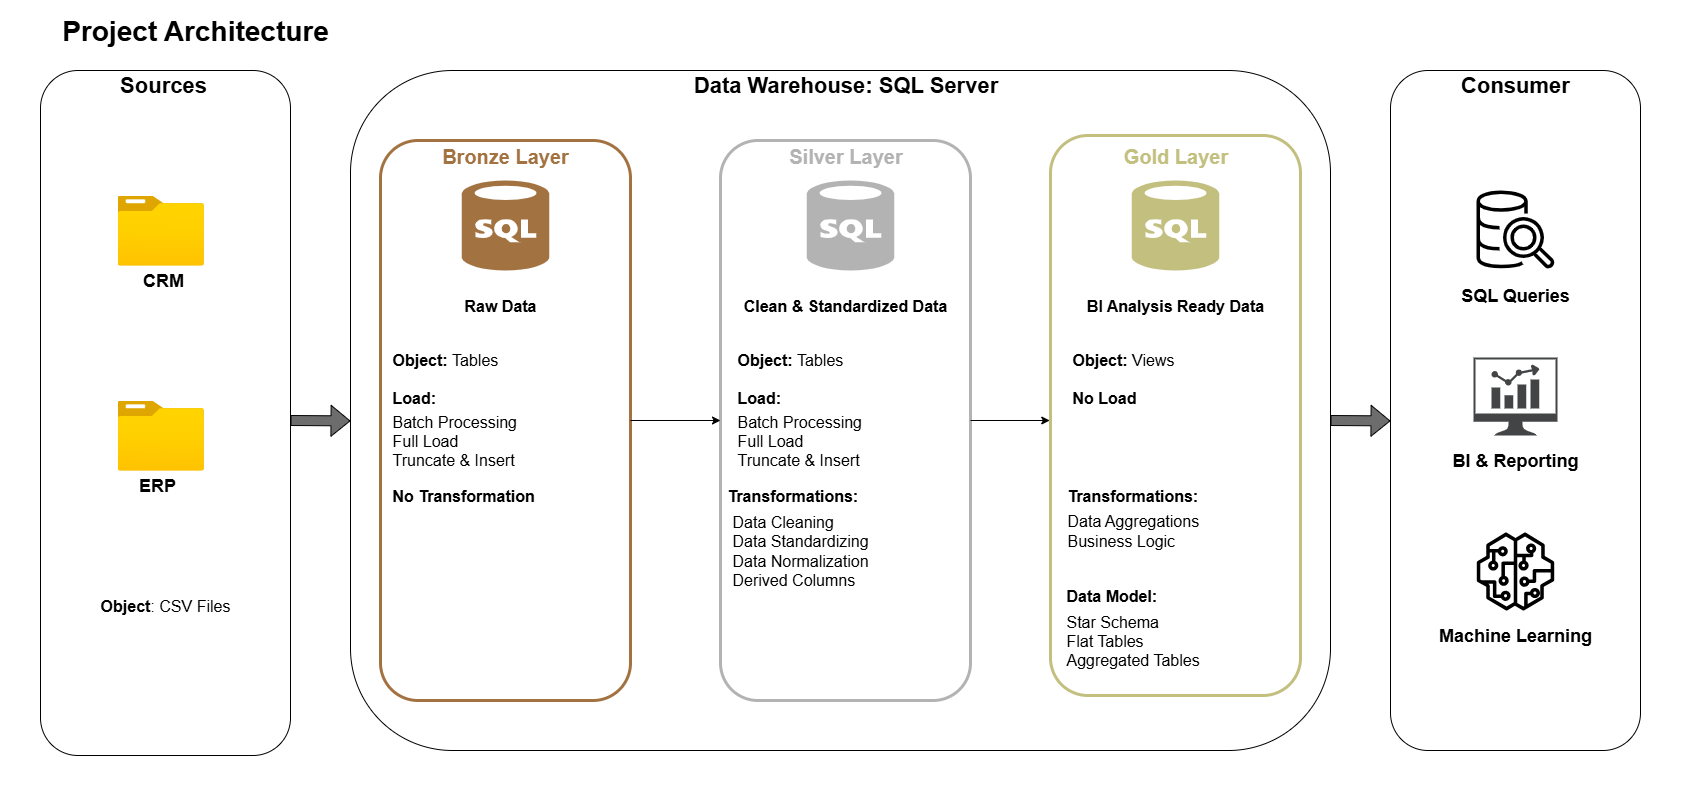

The diagram above was exported from draw.io. Its source (the exported page's mxGraphModel, read from the mxfile embedded in the PNG):
<mxGraphModel dx="1737" dy="1203" grid="1" gridSize="10" guides="1" tooltips="1" connect="1" arrows="1" fold="1" page="1" pageScale="1" pageWidth="1700" pageHeight="850" background="#ffffff" math="0" shadow="0">
  <root>
    <mxCell id="0" />
    <mxCell id="1" parent="0" />
    <mxCell id="0H3SbBZ6qoLGqivDkZ4n-92" value="" style="rounded=0;whiteSpace=wrap;html=1;fillColor=none;strokeColor=#FFFFFF;" vertex="1" parent="1">
      <mxGeometry x="10" y="10" width="1680" height="800" as="geometry" />
    </mxCell>
    <mxCell id="0H3SbBZ6qoLGqivDkZ4n-60" value="" style="rounded=1;whiteSpace=wrap;html=1;glass=0;fillColor=default;" vertex="1" parent="1">
      <mxGeometry x="360" y="80" width="980" height="680" as="geometry" />
    </mxCell>
    <mxCell id="0H3SbBZ6qoLGqivDkZ4n-2" value="&lt;span style=&quot;font-size: 28px;&quot;&gt;&lt;b&gt;Project Architecture&lt;/b&gt;&lt;/span&gt;" style="text;html=1;align=center;verticalAlign=middle;whiteSpace=wrap;rounded=0;" vertex="1" parent="1">
      <mxGeometry x="50" y="20" width="310" height="40" as="geometry" />
    </mxCell>
    <mxCell id="0H3SbBZ6qoLGqivDkZ4n-3" value="" style="rounded=1;whiteSpace=wrap;html=1;glass=0;" vertex="1" parent="1">
      <mxGeometry x="50" y="80" width="250" height="685" as="geometry" />
    </mxCell>
    <mxCell id="0H3SbBZ6qoLGqivDkZ4n-4" value="" style="rounded=1;whiteSpace=wrap;html=1;glass=0;strokeColor=#A27241;strokeWidth=3;" vertex="1" parent="1">
      <mxGeometry x="390" y="150" width="250" height="560" as="geometry" />
    </mxCell>
    <mxCell id="0H3SbBZ6qoLGqivDkZ4n-5" value="" style="rounded=1;whiteSpace=wrap;html=1;glass=0;strokeColor=#B3B3B3;strokeWidth=3;" vertex="1" parent="1">
      <mxGeometry x="730" y="150" width="250" height="560" as="geometry" />
    </mxCell>
    <mxCell id="0H3SbBZ6qoLGqivDkZ4n-6" value="" style="rounded=1;whiteSpace=wrap;html=1;glass=0;strokeColor=#C2BF7F;strokeWidth=3;" vertex="1" parent="1">
      <mxGeometry x="1060" y="145" width="250" height="560" as="geometry" />
    </mxCell>
    <mxCell id="0H3SbBZ6qoLGqivDkZ4n-7" value="" style="image;aspect=fixed;html=1;points=[];align=center;fontSize=12;image=img/lib/azure2/general/Folder_Blank.svg;" vertex="1" parent="1">
      <mxGeometry x="127.21" y="205" width="86.25" height="70" as="geometry" />
    </mxCell>
    <mxCell id="0H3SbBZ6qoLGqivDkZ4n-9" value="&lt;font style=&quot;font-size: 22px;&quot;&gt;&lt;b style=&quot;&quot;&gt;Sources&lt;/b&gt;&lt;/font&gt;" style="text;html=1;align=center;verticalAlign=middle;whiteSpace=wrap;rounded=0;" vertex="1" parent="1">
      <mxGeometry x="143.44999999999996" y="80" width="60" height="30" as="geometry" />
    </mxCell>
    <mxCell id="0H3SbBZ6qoLGqivDkZ4n-10" value="&lt;font style=&quot;color: rgb(162, 114, 65); font-size: 20px;&quot;&gt;&lt;b style=&quot;&quot;&gt;Bronze Layer&lt;/b&gt;&lt;/font&gt;" style="text;html=1;align=center;verticalAlign=middle;whiteSpace=wrap;rounded=0;" vertex="1" parent="1">
      <mxGeometry x="441.25" y="150" width="147.5" height="30" as="geometry" />
    </mxCell>
    <mxCell id="0H3SbBZ6qoLGqivDkZ4n-11" value="&lt;font style=&quot;color: rgb(179, 179, 179); font-size: 20px;&quot;&gt;&lt;b style=&quot;&quot;&gt;Silver Layer&lt;/b&gt;&lt;/font&gt;" style="text;html=1;align=center;verticalAlign=middle;whiteSpace=wrap;rounded=0;" vertex="1" parent="1">
      <mxGeometry x="792.5" y="150" width="125" height="30" as="geometry" />
    </mxCell>
    <mxCell id="0H3SbBZ6qoLGqivDkZ4n-12" value="&lt;font style=&quot;color: rgb(194, 191, 127); font-size: 20px;&quot;&gt;&lt;b style=&quot;&quot;&gt;Gold Layer&lt;/b&gt;&lt;/font&gt;" style="text;html=1;align=center;verticalAlign=middle;whiteSpace=wrap;rounded=0;" vertex="1" parent="1">
      <mxGeometry x="1122.5" y="150" width="125" height="30" as="geometry" />
    </mxCell>
    <mxCell id="0H3SbBZ6qoLGqivDkZ4n-19" value="&lt;font style=&quot;font-size: 18px;&quot;&gt;&lt;b style=&quot;&quot;&gt;CRM&lt;/b&gt;&lt;/font&gt;" style="text;html=1;align=center;verticalAlign=middle;whiteSpace=wrap;rounded=0;" vertex="1" parent="1">
      <mxGeometry x="143.45" y="275" width="60" height="30" as="geometry" />
    </mxCell>
    <mxCell id="0H3SbBZ6qoLGqivDkZ4n-54" value="" style="image;aspect=fixed;html=1;points=[];align=center;fontSize=12;image=img/lib/azure2/general/Folder_Blank.svg;" vertex="1" parent="1">
      <mxGeometry x="127.21" y="410" width="86.25" height="70" as="geometry" />
    </mxCell>
    <mxCell id="0H3SbBZ6qoLGqivDkZ4n-55" value="&lt;font style=&quot;font-size: 18px;&quot;&gt;&lt;b style=&quot;&quot;&gt;ERP&lt;/b&gt;&lt;/font&gt;" style="text;html=1;align=center;verticalAlign=middle;whiteSpace=wrap;rounded=0;" vertex="1" parent="1">
      <mxGeometry x="137.21999999999997" y="480" width="60" height="30" as="geometry" />
    </mxCell>
    <mxCell id="0H3SbBZ6qoLGqivDkZ4n-58" value="" style="rounded=1;whiteSpace=wrap;html=1;glass=0;" vertex="1" parent="1">
      <mxGeometry x="1400" y="80" width="250" height="680" as="geometry" />
    </mxCell>
    <mxCell id="0H3SbBZ6qoLGqivDkZ4n-59" value="&lt;font style=&quot;font-size: 22px;&quot;&gt;&lt;b style=&quot;&quot;&gt;Consumer&lt;/b&gt;&lt;/font&gt;" style="text;html=1;align=center;verticalAlign=middle;whiteSpace=wrap;rounded=0;" vertex="1" parent="1">
      <mxGeometry x="1495" y="80" width="60" height="30" as="geometry" />
    </mxCell>
    <mxCell id="0H3SbBZ6qoLGqivDkZ4n-61" value="&lt;span style=&quot;font-size: 22px;&quot;&gt;&lt;b&gt;Data Warehouse: SQL Server&lt;/b&gt;&lt;/span&gt;" style="text;html=1;align=center;verticalAlign=middle;whiteSpace=wrap;rounded=0;" vertex="1" parent="1">
      <mxGeometry x="677.5" y="80" width="355" height="30" as="geometry" />
    </mxCell>
    <mxCell id="0H3SbBZ6qoLGqivDkZ4n-62" value="&lt;font style=&quot;font-size: 16px;&quot;&gt;&lt;b&gt;Object&lt;/b&gt;: CSV Files&lt;/font&gt;" style="text;html=1;align=center;verticalAlign=middle;whiteSpace=wrap;rounded=0;" vertex="1" parent="1">
      <mxGeometry x="105" y="600" width="140" height="30" as="geometry" />
    </mxCell>
    <mxCell id="0H3SbBZ6qoLGqivDkZ4n-63" value="" style="verticalLabelPosition=bottom;html=1;verticalAlign=top;align=center;strokeColor=none;fillColor=#A27241;shape=mxgraph.azure.sql_database;" vertex="1" parent="1">
      <mxGeometry x="471.25" y="190" width="87.5" height="90" as="geometry" />
    </mxCell>
    <mxCell id="0H3SbBZ6qoLGqivDkZ4n-64" value="&lt;font style=&quot;font-size: 16px;&quot;&gt;&lt;b&gt;Raw Data&lt;/b&gt;&lt;/font&gt;" style="text;html=1;align=center;verticalAlign=middle;whiteSpace=wrap;rounded=0;" vertex="1" parent="1">
      <mxGeometry x="400" y="300" width="220" height="30" as="geometry" />
    </mxCell>
    <mxCell id="0H3SbBZ6qoLGqivDkZ4n-65" value="" style="verticalLabelPosition=bottom;html=1;verticalAlign=top;align=center;strokeColor=none;fillColor=#B3B3B3;shape=mxgraph.azure.sql_database;" vertex="1" parent="1">
      <mxGeometry x="816.25" y="190" width="87.5" height="90" as="geometry" />
    </mxCell>
    <mxCell id="0H3SbBZ6qoLGqivDkZ4n-66" value="&lt;font style=&quot;font-size: 16px;&quot;&gt;&lt;b&gt;Clean &amp;amp; Standardized Data&lt;/b&gt;&lt;/font&gt;" style="text;html=1;align=center;verticalAlign=middle;whiteSpace=wrap;rounded=0;" vertex="1" parent="1">
      <mxGeometry x="745" y="300" width="220" height="30" as="geometry" />
    </mxCell>
    <mxCell id="0H3SbBZ6qoLGqivDkZ4n-67" value="" style="verticalLabelPosition=bottom;html=1;verticalAlign=top;align=center;strokeColor=none;fillColor=#C2BF7F;shape=mxgraph.azure.sql_database;" vertex="1" parent="1">
      <mxGeometry x="1141.25" y="190" width="87.5" height="90" as="geometry" />
    </mxCell>
    <mxCell id="0H3SbBZ6qoLGqivDkZ4n-68" value="&lt;font style=&quot;font-size: 16px;&quot;&gt;&lt;b&gt;BI Analysis Ready Data&lt;/b&gt;&lt;/font&gt;" style="text;html=1;align=center;verticalAlign=middle;whiteSpace=wrap;rounded=0;" vertex="1" parent="1">
      <mxGeometry x="1075" y="300" width="220" height="30" as="geometry" />
    </mxCell>
    <mxCell id="0H3SbBZ6qoLGqivDkZ4n-69" value="&lt;font style=&quot;font-size: 16px;&quot;&gt;&lt;b&gt;Object: &lt;/b&gt;Tables&lt;/font&gt;&lt;div&gt;&lt;span style=&quot;font-size: 16px;&quot;&gt;&lt;b&gt;&lt;br&gt;&lt;/b&gt;&lt;/span&gt;&lt;/div&gt;&lt;div&gt;&lt;span style=&quot;font-size: 16px;&quot;&gt;&lt;b&gt;Load:&lt;br&gt;&lt;/b&gt;&lt;/span&gt;&lt;div&gt;&lt;br&gt;&lt;/div&gt;&lt;/div&gt;" style="text;html=1;align=left;verticalAlign=middle;whiteSpace=wrap;rounded=0;" vertex="1" parent="1">
      <mxGeometry x="400" y="380" width="220" height="30" as="geometry" />
    </mxCell>
    <mxCell id="0H3SbBZ6qoLGqivDkZ4n-70" value="&lt;font style=&quot;font-size: 16px;&quot;&gt;&lt;b&gt;Object: &lt;/b&gt;Tables&lt;/font&gt;&lt;div&gt;&lt;span style=&quot;font-size: 16px;&quot;&gt;&lt;b&gt;&lt;br&gt;&lt;/b&gt;&lt;/span&gt;&lt;/div&gt;&lt;div&gt;&lt;span style=&quot;font-size: 16px;&quot;&gt;&lt;b&gt;Load:&lt;br&gt;&lt;/b&gt;&lt;/span&gt;&lt;div&gt;&lt;br&gt;&lt;/div&gt;&lt;/div&gt;" style="text;html=1;align=left;verticalAlign=middle;whiteSpace=wrap;rounded=0;" vertex="1" parent="1">
      <mxGeometry x="745" y="380" width="220" height="30" as="geometry" />
    </mxCell>
    <mxCell id="0H3SbBZ6qoLGqivDkZ4n-71" value="&lt;font style=&quot;font-size: 16px;&quot;&gt;&lt;b&gt;Object: &lt;/b&gt;Views&lt;/font&gt;&lt;div&gt;&lt;span style=&quot;font-size: 16px;&quot;&gt;&lt;b&gt;&lt;br&gt;&lt;/b&gt;&lt;/span&gt;&lt;/div&gt;&lt;div&gt;&lt;span style=&quot;font-size: 16px;&quot;&gt;&lt;b&gt;No Load&lt;br&gt;&lt;/b&gt;&lt;/span&gt;&lt;div&gt;&lt;br&gt;&lt;/div&gt;&lt;/div&gt;" style="text;html=1;align=left;verticalAlign=middle;whiteSpace=wrap;rounded=0;" vertex="1" parent="1">
      <mxGeometry x="1080" y="380" width="220" height="30" as="geometry" />
    </mxCell>
    <mxCell id="0H3SbBZ6qoLGqivDkZ4n-73" value="&lt;font style=&quot;font-size: 16px;&quot;&gt;Batch Processing&lt;/font&gt;&lt;div&gt;&lt;font style=&quot;font-size: 16px;&quot;&gt;Full Load&lt;/font&gt;&lt;/div&gt;&lt;div&gt;&lt;font style=&quot;font-size: 16px;&quot;&gt;Truncate &amp;amp; Insert&lt;/font&gt;&lt;/div&gt;" style="text;html=1;align=left;verticalAlign=middle;whiteSpace=wrap;rounded=0;" vertex="1" parent="1">
      <mxGeometry x="400" y="430" width="160" height="40" as="geometry" />
    </mxCell>
    <mxCell id="0H3SbBZ6qoLGqivDkZ4n-74" value="&lt;font style=&quot;font-size: 16px;&quot;&gt;Batch Processing&lt;/font&gt;&lt;div&gt;&lt;font style=&quot;font-size: 16px;&quot;&gt;Full Load&lt;/font&gt;&lt;/div&gt;&lt;div&gt;&lt;font style=&quot;font-size: 16px;&quot;&gt;Truncate &amp;amp; Insert&lt;/font&gt;&lt;/div&gt;" style="text;html=1;align=left;verticalAlign=middle;whiteSpace=wrap;rounded=0;" vertex="1" parent="1">
      <mxGeometry x="745" y="425" width="160" height="50" as="geometry" />
    </mxCell>
    <mxCell id="0H3SbBZ6qoLGqivDkZ4n-75" value="&lt;font style=&quot;font-size: 16px;&quot;&gt;&lt;b&gt;No Transformation&lt;/b&gt;&lt;/font&gt;" style="text;html=1;align=left;verticalAlign=middle;whiteSpace=wrap;rounded=0;" vertex="1" parent="1">
      <mxGeometry x="400" y="490" width="170" height="30" as="geometry" />
    </mxCell>
    <mxCell id="0H3SbBZ6qoLGqivDkZ4n-76" value="&lt;font style=&quot;font-size: 16px;&quot;&gt;&lt;b&gt;Transformations:&lt;/b&gt;&lt;/font&gt;" style="text;html=1;align=left;verticalAlign=middle;whiteSpace=wrap;rounded=0;" vertex="1" parent="1">
      <mxGeometry x="735" y="490" width="170" height="30" as="geometry" />
    </mxCell>
    <mxCell id="0H3SbBZ6qoLGqivDkZ4n-77" value="&lt;span style=&quot;font-size: 16px;&quot;&gt;Data Cleaning&lt;/span&gt;&lt;div&gt;&lt;span style=&quot;font-size: 16px;&quot;&gt;Data Standardizing&lt;/span&gt;&lt;/div&gt;&lt;div&gt;&lt;span style=&quot;font-size: 16px;&quot;&gt;Data Normalization&lt;/span&gt;&lt;/div&gt;&lt;div&gt;&lt;span style=&quot;font-size: 16px;&quot;&gt;Derived Columns&lt;/span&gt;&lt;/div&gt;" style="text;html=1;align=left;verticalAlign=middle;whiteSpace=wrap;rounded=0;" vertex="1" parent="1">
      <mxGeometry x="740" y="520" width="160" height="80" as="geometry" />
    </mxCell>
    <mxCell id="0H3SbBZ6qoLGqivDkZ4n-78" value="&lt;font style=&quot;font-size: 16px;&quot;&gt;&lt;b&gt;Transformations:&lt;/b&gt;&lt;/font&gt;" style="text;html=1;align=left;verticalAlign=middle;whiteSpace=wrap;rounded=0;" vertex="1" parent="1">
      <mxGeometry x="1075" y="490" width="170" height="30" as="geometry" />
    </mxCell>
    <mxCell id="0H3SbBZ6qoLGqivDkZ4n-79" value="&lt;span style=&quot;font-size: 16px;&quot;&gt;Data Aggregations&lt;/span&gt;&lt;div&gt;&lt;span style=&quot;font-size: 16px;&quot;&gt;Business Logic&lt;/span&gt;&lt;/div&gt;" style="text;html=1;align=left;verticalAlign=middle;whiteSpace=wrap;rounded=0;" vertex="1" parent="1">
      <mxGeometry x="1075" y="520" width="160" height="40" as="geometry" />
    </mxCell>
    <mxCell id="0H3SbBZ6qoLGqivDkZ4n-80" value="&lt;font style=&quot;font-size: 16px;&quot;&gt;&lt;b&gt;Data Model:&lt;/b&gt;&lt;/font&gt;" style="text;html=1;align=left;verticalAlign=middle;whiteSpace=wrap;rounded=0;" vertex="1" parent="1">
      <mxGeometry x="1073.75" y="590" width="170" height="30" as="geometry" />
    </mxCell>
    <mxCell id="0H3SbBZ6qoLGqivDkZ4n-81" value="&lt;span style=&quot;font-size: 16px;&quot;&gt;Star Schema&lt;/span&gt;&lt;div&gt;&lt;span style=&quot;font-size: 16px;&quot;&gt;Flat Tables&lt;/span&gt;&lt;/div&gt;&lt;div&gt;&lt;span style=&quot;font-size: 16px;&quot;&gt;Aggregated Tables&lt;/span&gt;&lt;/div&gt;" style="text;html=1;align=left;verticalAlign=middle;whiteSpace=wrap;rounded=0;" vertex="1" parent="1">
      <mxGeometry x="1073.75" y="620" width="160" height="60" as="geometry" />
    </mxCell>
    <mxCell id="0H3SbBZ6qoLGqivDkZ4n-82" value="" style="sketch=0;outlineConnect=0;fontColor=#232F3E;gradientColor=none;fillColor=#000000;strokeColor=none;dashed=0;verticalLabelPosition=bottom;verticalAlign=top;align=center;html=1;fontSize=12;fontStyle=0;aspect=fixed;pointerEvents=1;shape=mxgraph.aws4.redshift_query_editor_v20_light;" vertex="1" parent="1">
      <mxGeometry x="1486" y="200" width="78" height="78" as="geometry" />
    </mxCell>
    <mxCell id="0H3SbBZ6qoLGqivDkZ4n-83" value="&lt;font style=&quot;font-size: 18px;&quot;&gt;&lt;b style=&quot;&quot;&gt;SQL Queries&lt;/b&gt;&lt;/font&gt;" style="text;html=1;align=center;verticalAlign=middle;whiteSpace=wrap;rounded=0;" vertex="1" parent="1">
      <mxGeometry x="1430" y="290" width="190" height="30" as="geometry" />
    </mxCell>
    <mxCell id="0H3SbBZ6qoLGqivDkZ4n-84" value="" style="sketch=0;pointerEvents=1;shadow=0;dashed=0;html=1;strokeColor=none;fillColor=#434445;aspect=fixed;labelPosition=center;verticalLabelPosition=bottom;verticalAlign=top;align=center;outlineConnect=0;shape=mxgraph.vvd.nsx_dashboard;" vertex="1" parent="1">
      <mxGeometry x="1483" y="367" width="84" height="78.12" as="geometry" />
    </mxCell>
    <mxCell id="0H3SbBZ6qoLGqivDkZ4n-85" value="&lt;font style=&quot;font-size: 18px;&quot;&gt;&lt;b style=&quot;&quot;&gt;BI &amp;amp; Reporting&lt;/b&gt;&lt;/font&gt;" style="text;html=1;align=center;verticalAlign=middle;whiteSpace=wrap;rounded=0;" vertex="1" parent="1">
      <mxGeometry x="1430" y="455" width="190" height="30" as="geometry" />
    </mxCell>
    <mxCell id="0H3SbBZ6qoLGqivDkZ4n-86" value="" style="sketch=0;outlineConnect=0;fontColor=#232F3E;gradientColor=none;fillColor=#000000;strokeColor=none;dashed=0;verticalLabelPosition=bottom;verticalAlign=top;align=center;html=1;fontSize=12;fontStyle=0;aspect=fixed;pointerEvents=1;shape=mxgraph.aws4.sagemaker_model;" vertex="1" parent="1">
      <mxGeometry x="1486" y="542" width="78" height="78" as="geometry" />
    </mxCell>
    <mxCell id="0H3SbBZ6qoLGqivDkZ4n-87" value="&lt;font style=&quot;font-size: 18px;&quot;&gt;&lt;b style=&quot;&quot;&gt;Machine Learning&lt;/b&gt;&lt;/font&gt;" style="text;html=1;align=center;verticalAlign=middle;whiteSpace=wrap;rounded=0;" vertex="1" parent="1">
      <mxGeometry x="1430" y="630" width="190" height="30" as="geometry" />
    </mxCell>
    <mxCell id="0H3SbBZ6qoLGqivDkZ4n-88" value="" style="shape=flexArrow;endArrow=classic;html=1;rounded=0;exitX=1;exitY=0.5;exitDx=0;exitDy=0;fillColor=#6D6D6D;" edge="1" parent="1">
      <mxGeometry width="50" height="50" relative="1" as="geometry">
        <mxPoint x="300" y="430" as="sourcePoint" />
        <mxPoint x="360" y="430.43" as="targetPoint" />
      </mxGeometry>
    </mxCell>
    <mxCell id="0H3SbBZ6qoLGqivDkZ4n-89" value="" style="shape=flexArrow;endArrow=classic;html=1;rounded=0;exitX=1;exitY=0.5;exitDx=0;exitDy=0;fillColor=#6D6D6D;" edge="1" parent="1">
      <mxGeometry width="50" height="50" relative="1" as="geometry">
        <mxPoint x="1340" y="430" as="sourcePoint" />
        <mxPoint x="1400" y="430.43" as="targetPoint" />
      </mxGeometry>
    </mxCell>
    <mxCell id="0H3SbBZ6qoLGqivDkZ4n-90" value="" style="endArrow=classic;html=1;rounded=0;exitX=1;exitY=0.5;exitDx=0;exitDy=0;entryX=0;entryY=0.5;entryDx=0;entryDy=0;" edge="1" parent="1" source="0H3SbBZ6qoLGqivDkZ4n-4" target="0H3SbBZ6qoLGqivDkZ4n-5">
      <mxGeometry width="50" height="50" relative="1" as="geometry">
        <mxPoint x="920" y="400" as="sourcePoint" />
        <mxPoint x="970" y="350" as="targetPoint" />
      </mxGeometry>
    </mxCell>
    <mxCell id="0H3SbBZ6qoLGqivDkZ4n-91" value="" style="endArrow=classic;html=1;rounded=0;exitX=1;exitY=0.5;exitDx=0;exitDy=0;" edge="1" parent="1">
      <mxGeometry width="50" height="50" relative="1" as="geometry">
        <mxPoint x="980" y="430" as="sourcePoint" />
        <mxPoint x="1059.25" y="430" as="targetPoint" />
      </mxGeometry>
    </mxCell>
  </root>
</mxGraphModel>